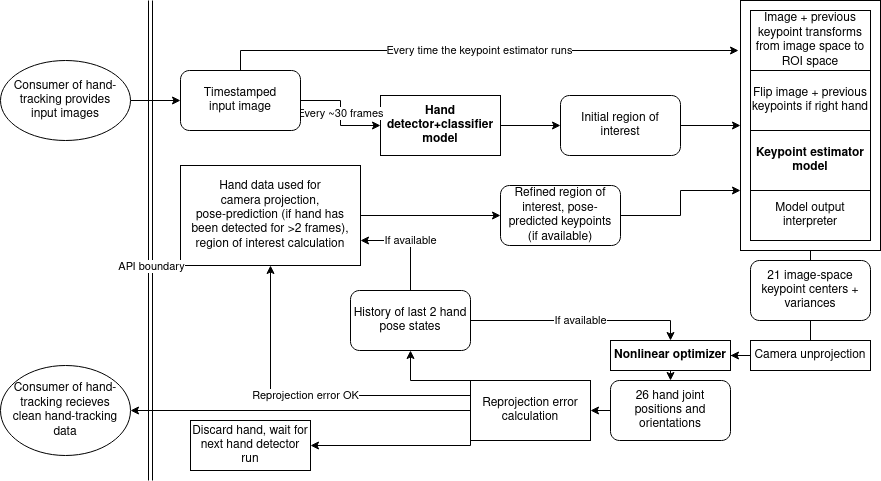

The diagram above was exported from draw.io. Its source (the exported page's mxGraphModel, read from the mxfile embedded in the PNG):
<mxGraphModel dx="1209" dy="691" grid="1" gridSize="10" guides="1" tooltips="1" connect="1" arrows="1" fold="1" page="1" pageScale="1" pageWidth="3000" pageHeight="3000" math="0" shadow="0">
  <root>
    <mxCell id="0" />
    <mxCell id="1" parent="0" />
    <mxCell id="sHaeQ1a-LGzRG2RPAbIt-12" style="edgeStyle=orthogonalEdgeStyle;rounded=0;orthogonalLoop=1;jettySize=auto;html=1;exitX=1;exitY=0.5;exitDx=0;exitDy=0;entryX=0;entryY=0.5;entryDx=0;entryDy=0;" edge="1" parent="1" source="sHaeQ1a-LGzRG2RPAbIt-1" target="sHaeQ1a-LGzRG2RPAbIt-11">
      <mxGeometry relative="1" as="geometry" />
    </mxCell>
    <mxCell id="sHaeQ1a-LGzRG2RPAbIt-1" value="&lt;div&gt;Hand detector+classifier model&lt;br&gt;&lt;/div&gt;" style="rounded=0;whiteSpace=wrap;html=1;fontStyle=1" vertex="1" parent="1">
      <mxGeometry x="380" y="95" width="120" height="60" as="geometry" />
    </mxCell>
    <mxCell id="sHaeQ1a-LGzRG2RPAbIt-2" value="" style="whiteSpace=wrap;html=1;" vertex="1" parent="1">
      <mxGeometry x="740" width="140" height="250" as="geometry" />
    </mxCell>
    <mxCell id="sHaeQ1a-LGzRG2RPAbIt-4" value="Every ~30 frames" style="edgeStyle=orthogonalEdgeStyle;rounded=0;orthogonalLoop=1;jettySize=auto;html=1;exitX=1;exitY=0.5;exitDx=0;exitDy=0;entryX=0;entryY=0.5;entryDx=0;entryDy=0;" edge="1" parent="1" source="sHaeQ1a-LGzRG2RPAbIt-3" target="sHaeQ1a-LGzRG2RPAbIt-1">
      <mxGeometry relative="1" as="geometry" />
    </mxCell>
    <mxCell id="sHaeQ1a-LGzRG2RPAbIt-30" value="&lt;div&gt;Every time the keypoint estimator runs&lt;/div&gt;" style="edgeStyle=orthogonalEdgeStyle;rounded=0;orthogonalLoop=1;jettySize=auto;html=1;exitX=0.5;exitY=0;exitDx=0;exitDy=0;entryX=-0.014;entryY=0.2;entryDx=0;entryDy=0;entryPerimeter=0;" edge="1" parent="1" source="sHaeQ1a-LGzRG2RPAbIt-3" target="sHaeQ1a-LGzRG2RPAbIt-2">
      <mxGeometry relative="1" as="geometry" />
    </mxCell>
    <mxCell id="sHaeQ1a-LGzRG2RPAbIt-3" value="Timestamped&lt;div&gt;input image&lt;/div&gt;" style="rounded=1;whiteSpace=wrap;html=1;" vertex="1" parent="1">
      <mxGeometry x="180" y="70" width="120" height="60" as="geometry" />
    </mxCell>
    <mxCell id="sHaeQ1a-LGzRG2RPAbIt-22" style="edgeStyle=orthogonalEdgeStyle;rounded=0;orthogonalLoop=1;jettySize=auto;html=1;exitX=0;exitY=0.5;exitDx=0;exitDy=0;entryX=1;entryY=0.5;entryDx=0;entryDy=0;" edge="1" parent="1" source="sHaeQ1a-LGzRG2RPAbIt-8" target="sHaeQ1a-LGzRG2RPAbIt-21">
      <mxGeometry relative="1" as="geometry" />
    </mxCell>
    <mxCell id="sHaeQ1a-LGzRG2RPAbIt-8" value="26 hand joint positions and orientations" style="rounded=1;whiteSpace=wrap;html=1;" vertex="1" parent="1">
      <mxGeometry x="610" y="380" width="120" height="60" as="geometry" />
    </mxCell>
    <mxCell id="sHaeQ1a-LGzRG2RPAbIt-13" style="edgeStyle=orthogonalEdgeStyle;rounded=0;orthogonalLoop=1;jettySize=auto;html=1;exitX=1;exitY=0.5;exitDx=0;exitDy=0;entryX=0;entryY=0.5;entryDx=0;entryDy=0;" edge="1" parent="1" source="sHaeQ1a-LGzRG2RPAbIt-11" target="sHaeQ1a-LGzRG2RPAbIt-2">
      <mxGeometry relative="1" as="geometry" />
    </mxCell>
    <mxCell id="sHaeQ1a-LGzRG2RPAbIt-11" value="&lt;div&gt;Initial region of interest&lt;/div&gt;" style="rounded=1;whiteSpace=wrap;html=1;" vertex="1" parent="1">
      <mxGeometry x="560" y="95" width="120" height="60" as="geometry" />
    </mxCell>
    <mxCell id="sHaeQ1a-LGzRG2RPAbIt-41" style="edgeStyle=orthogonalEdgeStyle;rounded=0;orthogonalLoop=1;jettySize=auto;html=1;exitX=1;exitY=0.5;exitDx=0;exitDy=0;entryX=0;entryY=0.5;entryDx=0;entryDy=0;elbow=vertical;" edge="1" parent="1" source="sHaeQ1a-LGzRG2RPAbIt-15" target="sHaeQ1a-LGzRG2RPAbIt-39">
      <mxGeometry relative="1" as="geometry" />
    </mxCell>
    <mxCell id="sHaeQ1a-LGzRG2RPAbIt-15" value="Hand data used for&lt;br&gt;&lt;div&gt;camera projection, &lt;br&gt;&lt;/div&gt;&lt;div&gt;pose-prediction (if hand has been detected for &amp;gt;2 frames), region of interest calculation&lt;/div&gt;" style="whiteSpace=wrap;html=1;" vertex="1" parent="1">
      <mxGeometry x="180" y="165" width="180" height="100" as="geometry" />
    </mxCell>
    <mxCell id="sHaeQ1a-LGzRG2RPAbIt-16" value="Image + previous keypoint transforms from image space to ROI space" style="rounded=0;whiteSpace=wrap;html=1;" vertex="1" parent="1">
      <mxGeometry x="750" y="10" width="120" height="60" as="geometry" />
    </mxCell>
    <mxCell id="sHaeQ1a-LGzRG2RPAbIt-17" value="&lt;div&gt;Keypoint estimator model&lt;/div&gt;" style="rounded=0;whiteSpace=wrap;html=1;fontStyle=1" vertex="1" parent="1">
      <mxGeometry x="750" y="130" width="120" height="60" as="geometry" />
    </mxCell>
    <mxCell id="sHaeQ1a-LGzRG2RPAbIt-18" value="Model output interpreter" style="rounded=0;whiteSpace=wrap;html=1;" vertex="1" parent="1">
      <mxGeometry x="750" y="190" width="120" height="50" as="geometry" />
    </mxCell>
    <mxCell id="sHaeQ1a-LGzRG2RPAbIt-36" style="rounded=0;orthogonalLoop=1;jettySize=auto;html=1;exitX=0.5;exitY=1;exitDx=0;exitDy=0;entryX=0.5;entryY=0;entryDx=0;entryDy=0;elbow=vertical;edgeStyle=orthogonalEdgeStyle;" edge="1" parent="1" source="sHaeQ1a-LGzRG2RPAbIt-19" target="sHaeQ1a-LGzRG2RPAbIt-35">
      <mxGeometry relative="1" as="geometry">
        <Array as="points">
          <mxPoint x="810" y="360" />
        </Array>
      </mxGeometry>
    </mxCell>
    <mxCell id="sHaeQ1a-LGzRG2RPAbIt-19" value="&lt;div&gt;21 image-space keypoint centers + variances&lt;br&gt;&lt;/div&gt;" style="rounded=1;whiteSpace=wrap;html=1;" vertex="1" parent="1">
      <mxGeometry x="750" y="260" width="120" height="60" as="geometry" />
    </mxCell>
    <mxCell id="sHaeQ1a-LGzRG2RPAbIt-20" value="" style="edgeStyle=orthogonalEdgeStyle;rounded=0;orthogonalLoop=1;jettySize=auto;html=1;exitX=0.5;exitY=1;exitDx=0;exitDy=0;entryX=0.5;entryY=0;entryDx=0;entryDy=0;endArrow=none;" edge="1" parent="1" source="sHaeQ1a-LGzRG2RPAbIt-2" target="sHaeQ1a-LGzRG2RPAbIt-19">
      <mxGeometry relative="1" as="geometry">
        <mxPoint x="880" y="100" as="sourcePoint" />
        <mxPoint x="1000" y="55" as="targetPoint" />
      </mxGeometry>
    </mxCell>
    <mxCell id="sHaeQ1a-LGzRG2RPAbIt-88" value="" style="edgeStyle=orthogonalEdgeStyle;rounded=0;orthogonalLoop=1;jettySize=auto;html=1;exitX=0;exitY=0.5;exitDx=0;exitDy=0;entryX=1;entryY=0.5;entryDx=0;entryDy=0;elbow=vertical;" edge="1" parent="1" source="sHaeQ1a-LGzRG2RPAbIt-21" target="sHaeQ1a-LGzRG2RPAbIt-134">
      <mxGeometry relative="1" as="geometry">
        <mxPoint x="290" y="410" as="targetPoint" />
      </mxGeometry>
    </mxCell>
    <mxCell id="sHaeQ1a-LGzRG2RPAbIt-89" style="edgeStyle=orthogonalEdgeStyle;rounded=0;orthogonalLoop=1;jettySize=auto;html=1;exitX=0;exitY=0;exitDx=0;exitDy=0;entryX=0.5;entryY=1;entryDx=0;entryDy=0;elbow=vertical;" edge="1" parent="1" source="sHaeQ1a-LGzRG2RPAbIt-21" target="sHaeQ1a-LGzRG2RPAbIt-65">
      <mxGeometry relative="1" as="geometry">
        <Array as="points">
          <mxPoint x="410" y="380" />
        </Array>
      </mxGeometry>
    </mxCell>
    <mxCell id="sHaeQ1a-LGzRG2RPAbIt-90" value="&lt;div&gt;Reprojection error OK&lt;/div&gt;" style="edgeStyle=orthogonalEdgeStyle;rounded=0;orthogonalLoop=1;jettySize=auto;html=1;exitX=0;exitY=0.25;exitDx=0;exitDy=0;entryX=0.5;entryY=1;entryDx=0;entryDy=0;elbow=vertical;" edge="1" parent="1" source="sHaeQ1a-LGzRG2RPAbIt-21" target="sHaeQ1a-LGzRG2RPAbIt-15">
      <mxGeometry relative="1" as="geometry" />
    </mxCell>
    <mxCell id="sHaeQ1a-LGzRG2RPAbIt-138" style="edgeStyle=orthogonalEdgeStyle;rounded=0;orthogonalLoop=1;jettySize=auto;html=1;exitX=0;exitY=1;exitDx=0;exitDy=0;entryX=1;entryY=0.5;entryDx=0;entryDy=0;elbow=vertical;" edge="1" parent="1" source="sHaeQ1a-LGzRG2RPAbIt-21" target="sHaeQ1a-LGzRG2RPAbIt-58">
      <mxGeometry relative="1" as="geometry">
        <Array as="points">
          <mxPoint x="470" y="445" />
        </Array>
      </mxGeometry>
    </mxCell>
    <mxCell id="sHaeQ1a-LGzRG2RPAbIt-21" value="&lt;div&gt;Reprojection error calculation&lt;/div&gt;" style="whiteSpace=wrap;html=1;" vertex="1" parent="1">
      <mxGeometry x="470" y="380" width="120" height="60" as="geometry" />
    </mxCell>
    <mxCell id="sHaeQ1a-LGzRG2RPAbIt-77" style="edgeStyle=entityRelationEdgeStyle;rounded=0;orthogonalLoop=1;jettySize=auto;html=1;exitX=0;exitY=0.5;exitDx=0;exitDy=0;entryX=1;entryY=0.5;entryDx=0;entryDy=0;elbow=vertical;" edge="1" parent="1" source="sHaeQ1a-LGzRG2RPAbIt-35" target="sHaeQ1a-LGzRG2RPAbIt-6">
      <mxGeometry relative="1" as="geometry" />
    </mxCell>
    <mxCell id="sHaeQ1a-LGzRG2RPAbIt-35" value="Camera unprojection" style="rounded=0;whiteSpace=wrap;html=1;" vertex="1" parent="1">
      <mxGeometry x="750" y="340" width="120" height="30" as="geometry" />
    </mxCell>
    <mxCell id="sHaeQ1a-LGzRG2RPAbIt-51" style="edgeStyle=orthogonalEdgeStyle;rounded=0;orthogonalLoop=1;jettySize=auto;html=1;exitX=1;exitY=0.5;exitDx=0;exitDy=0;elbow=vertical;" edge="1" parent="1" source="sHaeQ1a-LGzRG2RPAbIt-39">
      <mxGeometry relative="1" as="geometry">
        <mxPoint x="740" y="190" as="targetPoint" />
      </mxGeometry>
    </mxCell>
    <mxCell id="sHaeQ1a-LGzRG2RPAbIt-39" value="&lt;div&gt;Refined region of interest, pose-predicted keypoints &lt;br&gt;&lt;/div&gt;&lt;div&gt;(if available)&lt;/div&gt;" style="rounded=1;whiteSpace=wrap;html=1;" vertex="1" parent="1">
      <mxGeometry x="500" y="185" width="120" height="60" as="geometry" />
    </mxCell>
    <mxCell id="sHaeQ1a-LGzRG2RPAbIt-40" value="&lt;div&gt;Flip image + previous keypoints if right hand&lt;/div&gt;" style="rounded=0;whiteSpace=wrap;html=1;" vertex="1" parent="1">
      <mxGeometry x="750" y="70" width="120" height="60" as="geometry" />
    </mxCell>
    <mxCell id="sHaeQ1a-LGzRG2RPAbIt-80" style="edgeStyle=orthogonalEdgeStyle;rounded=0;orthogonalLoop=1;jettySize=auto;html=1;exitX=0.5;exitY=1;exitDx=0;exitDy=0;entryX=0.5;entryY=0;entryDx=0;entryDy=0;elbow=vertical;" edge="1" parent="1" source="sHaeQ1a-LGzRG2RPAbIt-6" target="sHaeQ1a-LGzRG2RPAbIt-8">
      <mxGeometry relative="1" as="geometry" />
    </mxCell>
    <mxCell id="sHaeQ1a-LGzRG2RPAbIt-6" value="&lt;div&gt;Nonlinear optimizer&lt;/div&gt;" style="whiteSpace=wrap;html=1;fontStyle=1" vertex="1" parent="1">
      <mxGeometry x="610" y="340" width="120" height="30" as="geometry" />
    </mxCell>
    <mxCell id="sHaeQ1a-LGzRG2RPAbIt-58" value="Discard hand, wait for next hand detector run" style="whiteSpace=wrap;html=1;" vertex="1" parent="1">
      <mxGeometry x="190" y="420" width="120" height="50" as="geometry" />
    </mxCell>
    <mxCell id="sHaeQ1a-LGzRG2RPAbIt-81" value="&lt;div&gt;If available&lt;/div&gt;" style="edgeStyle=orthogonalEdgeStyle;rounded=0;orthogonalLoop=1;jettySize=auto;html=1;exitX=0.5;exitY=0;exitDx=0;exitDy=0;entryX=1;entryY=0.75;entryDx=0;entryDy=0;elbow=vertical;" edge="1" parent="1" source="sHaeQ1a-LGzRG2RPAbIt-65" target="sHaeQ1a-LGzRG2RPAbIt-15">
      <mxGeometry relative="1" as="geometry" />
    </mxCell>
    <mxCell id="sHaeQ1a-LGzRG2RPAbIt-82" value="If available" style="edgeStyle=orthogonalEdgeStyle;rounded=0;orthogonalLoop=1;jettySize=auto;html=1;exitX=1;exitY=0.5;exitDx=0;exitDy=0;entryX=0.5;entryY=0;entryDx=0;entryDy=0;elbow=vertical;" edge="1" parent="1" source="sHaeQ1a-LGzRG2RPAbIt-65" target="sHaeQ1a-LGzRG2RPAbIt-6">
      <mxGeometry relative="1" as="geometry" />
    </mxCell>
    <mxCell id="sHaeQ1a-LGzRG2RPAbIt-65" value="History of last 2 hand pose states" style="rounded=1;whiteSpace=wrap;html=1;" vertex="1" parent="1">
      <mxGeometry x="350" y="290" width="120" height="60" as="geometry" />
    </mxCell>
    <mxCell id="sHaeQ1a-LGzRG2RPAbIt-131" value="" style="shape=link;html=1;rounded=0;elbow=vertical;" edge="1" parent="1">
      <mxGeometry width="100" relative="1" as="geometry">
        <mxPoint x="150" as="sourcePoint" />
        <mxPoint x="150" y="480" as="targetPoint" />
      </mxGeometry>
    </mxCell>
    <mxCell id="sHaeQ1a-LGzRG2RPAbIt-132" value="&lt;div&gt;API boundary&lt;/div&gt;" style="edgeLabel;html=1;align=center;verticalAlign=middle;resizable=0;points=[];" vertex="1" connectable="0" parent="sHaeQ1a-LGzRG2RPAbIt-131">
      <mxGeometry x="0.1059" relative="1" as="geometry">
        <mxPoint as="offset" />
      </mxGeometry>
    </mxCell>
    <mxCell id="sHaeQ1a-LGzRG2RPAbIt-136" style="edgeStyle=orthogonalEdgeStyle;rounded=0;orthogonalLoop=1;jettySize=auto;html=1;exitX=1;exitY=0.5;exitDx=0;exitDy=0;entryX=0;entryY=0.5;entryDx=0;entryDy=0;elbow=vertical;" edge="1" parent="1" source="sHaeQ1a-LGzRG2RPAbIt-133" target="sHaeQ1a-LGzRG2RPAbIt-3">
      <mxGeometry relative="1" as="geometry" />
    </mxCell>
    <mxCell id="sHaeQ1a-LGzRG2RPAbIt-133" value="&lt;div&gt;Consumer of hand-tracking provides&lt;/div&gt;&lt;div&gt;input images&lt;br&gt;&lt;/div&gt;" style="ellipse;whiteSpace=wrap;html=1;" vertex="1" parent="1">
      <mxGeometry y="60" width="130" height="80" as="geometry" />
    </mxCell>
    <mxCell id="sHaeQ1a-LGzRG2RPAbIt-134" value="&lt;div&gt;Consumer of hand-tracking recieves&lt;/div&gt;&lt;div&gt;clean hand-tracking data&lt;/div&gt;" style="ellipse;whiteSpace=wrap;html=1;" vertex="1" parent="1">
      <mxGeometry y="365" width="130" height="90" as="geometry" />
    </mxCell>
  </root>
</mxGraphModel>